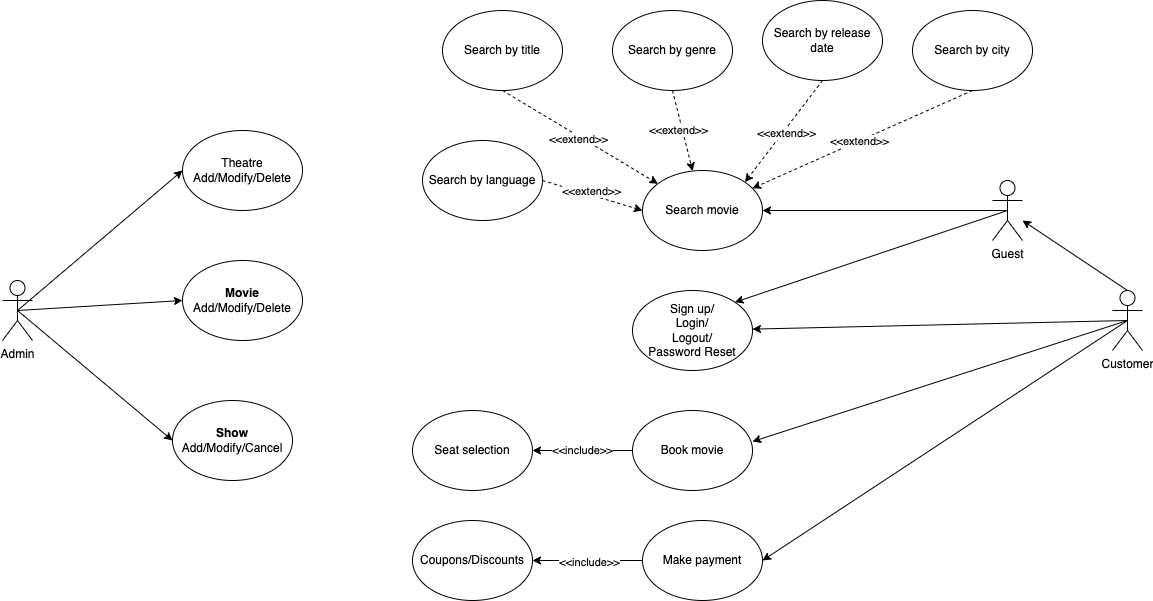

The diagram above was exported from draw.io. Its source (the exported page's mxGraphModel, read from the mxfile embedded in the PNG):
<mxGraphModel dx="1914" dy="4155" grid="1" gridSize="10" guides="1" tooltips="1" connect="1" arrows="1" fold="1" page="0" pageScale="1" pageWidth="850" pageHeight="1100" math="0" shadow="0">
  <root>
    <mxCell id="0" />
    <mxCell id="1" parent="0" />
    <mxCell id="PGpmKNZ1F50kphzpaIY3-8" style="rounded=0;orthogonalLoop=1;jettySize=auto;html=1;exitX=0.5;exitY=0.5;exitDx=0;exitDy=0;exitPerimeter=0;entryX=0;entryY=0.5;entryDx=0;entryDy=0;" edge="1" parent="1" source="PGpmKNZ1F50kphzpaIY3-1" target="PGpmKNZ1F50kphzpaIY3-2">
      <mxGeometry relative="1" as="geometry" />
    </mxCell>
    <mxCell id="PGpmKNZ1F50kphzpaIY3-10" style="rounded=0;orthogonalLoop=1;jettySize=auto;html=1;exitX=0.5;exitY=0.5;exitDx=0;exitDy=0;exitPerimeter=0;entryX=0;entryY=0.5;entryDx=0;entryDy=0;" edge="1" parent="1" source="PGpmKNZ1F50kphzpaIY3-1" target="PGpmKNZ1F50kphzpaIY3-4">
      <mxGeometry relative="1" as="geometry" />
    </mxCell>
    <mxCell id="PGpmKNZ1F50kphzpaIY3-17" style="rounded=0;orthogonalLoop=1;jettySize=auto;html=1;exitX=0.5;exitY=0.5;exitDx=0;exitDy=0;exitPerimeter=0;entryX=0;entryY=0.5;entryDx=0;entryDy=0;" edge="1" parent="1" source="PGpmKNZ1F50kphzpaIY3-1" target="PGpmKNZ1F50kphzpaIY3-16">
      <mxGeometry relative="1" as="geometry" />
    </mxCell>
    <mxCell id="PGpmKNZ1F50kphzpaIY3-1" value="Admin" style="shape=umlActor;verticalLabelPosition=bottom;verticalAlign=top;html=1;outlineConnect=0;" vertex="1" parent="1">
      <mxGeometry x="-790" y="-3050" width="30" height="60" as="geometry" />
    </mxCell>
    <mxCell id="PGpmKNZ1F50kphzpaIY3-2" value="&lt;b&gt;Movie&lt;/b&gt;&lt;div&gt;Add/Modify/Delete&lt;/div&gt;" style="ellipse;whiteSpace=wrap;html=1;" vertex="1" parent="1">
      <mxGeometry x="-610" y="-3070" width="120" height="80" as="geometry" />
    </mxCell>
    <mxCell id="PGpmKNZ1F50kphzpaIY3-4" value="&lt;b&gt;Show&lt;/b&gt;&lt;div&gt;Add/Modify/Cancel&lt;/div&gt;" style="ellipse;whiteSpace=wrap;html=1;" vertex="1" parent="1">
      <mxGeometry x="-620" y="-2930" width="120" height="80" as="geometry" />
    </mxCell>
    <mxCell id="PGpmKNZ1F50kphzpaIY3-15" style="rounded=0;orthogonalLoop=1;jettySize=auto;html=1;exitX=0.5;exitY=0.5;exitDx=0;exitDy=0;exitPerimeter=0;entryX=1;entryY=0.5;entryDx=0;entryDy=0;" edge="1" parent="1" source="PGpmKNZ1F50kphzpaIY3-13" target="PGpmKNZ1F50kphzpaIY3-14">
      <mxGeometry relative="1" as="geometry" />
    </mxCell>
    <mxCell id="PGpmKNZ1F50kphzpaIY3-46" style="rounded=0;orthogonalLoop=1;jettySize=auto;html=1;exitX=0.5;exitY=0.5;exitDx=0;exitDy=0;exitPerimeter=0;entryX=1;entryY=0;entryDx=0;entryDy=0;" edge="1" parent="1" source="PGpmKNZ1F50kphzpaIY3-13" target="PGpmKNZ1F50kphzpaIY3-22">
      <mxGeometry relative="1" as="geometry" />
    </mxCell>
    <mxCell id="PGpmKNZ1F50kphzpaIY3-13" value="Guest" style="shape=umlActor;verticalLabelPosition=bottom;verticalAlign=top;html=1;outlineConnect=0;" vertex="1" parent="1">
      <mxGeometry x="200" y="-3150" width="30" height="60" as="geometry" />
    </mxCell>
    <mxCell id="PGpmKNZ1F50kphzpaIY3-14" value="Search movie" style="ellipse;whiteSpace=wrap;html=1;" vertex="1" parent="1">
      <mxGeometry x="-150" y="-3160" width="120" height="80" as="geometry" />
    </mxCell>
    <mxCell id="PGpmKNZ1F50kphzpaIY3-16" value="Theatre&lt;div&gt;Add/Modify/Delete&lt;/div&gt;" style="ellipse;whiteSpace=wrap;html=1;" vertex="1" parent="1">
      <mxGeometry x="-610" y="-3200" width="120" height="80" as="geometry" />
    </mxCell>
    <mxCell id="PGpmKNZ1F50kphzpaIY3-31" style="rounded=0;orthogonalLoop=1;jettySize=auto;html=1;exitX=0.5;exitY=1;exitDx=0;exitDy=0;dashed=1;" edge="1" parent="1" source="PGpmKNZ1F50kphzpaIY3-18" target="PGpmKNZ1F50kphzpaIY3-14">
      <mxGeometry relative="1" as="geometry" />
    </mxCell>
    <mxCell id="PGpmKNZ1F50kphzpaIY3-32" value="&amp;lt;&amp;lt;extend&amp;gt;&amp;gt;" style="edgeLabel;html=1;align=center;verticalAlign=middle;resizable=0;points=[];" vertex="1" connectable="0" parent="PGpmKNZ1F50kphzpaIY3-31">
      <mxGeometry x="-0.0033" y="-3" relative="1" as="geometry">
        <mxPoint as="offset" />
      </mxGeometry>
    </mxCell>
    <mxCell id="PGpmKNZ1F50kphzpaIY3-18" value="Search by title" style="ellipse;whiteSpace=wrap;html=1;" vertex="1" parent="1">
      <mxGeometry x="-350" y="-3320" width="120" height="80" as="geometry" />
    </mxCell>
    <mxCell id="PGpmKNZ1F50kphzpaIY3-33" style="rounded=0;orthogonalLoop=1;jettySize=auto;html=1;exitX=0.5;exitY=1;exitDx=0;exitDy=0;dashed=1;" edge="1" parent="1" source="PGpmKNZ1F50kphzpaIY3-19" target="PGpmKNZ1F50kphzpaIY3-14">
      <mxGeometry relative="1" as="geometry" />
    </mxCell>
    <mxCell id="PGpmKNZ1F50kphzpaIY3-34" value="&amp;lt;&amp;lt;extend&amp;gt;&amp;gt;" style="edgeLabel;html=1;align=center;verticalAlign=middle;resizable=0;points=[];" vertex="1" connectable="0" parent="PGpmKNZ1F50kphzpaIY3-33">
      <mxGeometry x="-0.0477" y="-4" relative="1" as="geometry">
        <mxPoint as="offset" />
      </mxGeometry>
    </mxCell>
    <mxCell id="PGpmKNZ1F50kphzpaIY3-19" value="Search by genre" style="ellipse;whiteSpace=wrap;html=1;" vertex="1" parent="1">
      <mxGeometry x="-180" y="-3320" width="120" height="80" as="geometry" />
    </mxCell>
    <mxCell id="PGpmKNZ1F50kphzpaIY3-35" style="rounded=0;orthogonalLoop=1;jettySize=auto;html=1;exitX=0.5;exitY=1;exitDx=0;exitDy=0;entryX=1;entryY=0;entryDx=0;entryDy=0;dashed=1;" edge="1" parent="1" source="PGpmKNZ1F50kphzpaIY3-20" target="PGpmKNZ1F50kphzpaIY3-14">
      <mxGeometry relative="1" as="geometry" />
    </mxCell>
    <mxCell id="PGpmKNZ1F50kphzpaIY3-38" value="&amp;lt;&amp;lt;extend&amp;gt;&amp;gt;" style="edgeLabel;html=1;align=center;verticalAlign=middle;resizable=0;points=[];" vertex="1" connectable="0" parent="PGpmKNZ1F50kphzpaIY3-35">
      <mxGeometry x="-0.0006" y="3" relative="1" as="geometry">
        <mxPoint as="offset" />
      </mxGeometry>
    </mxCell>
    <mxCell id="PGpmKNZ1F50kphzpaIY3-20" value="Search by release date" style="ellipse;whiteSpace=wrap;html=1;" vertex="1" parent="1">
      <mxGeometry x="-30" y="-3330" width="120" height="80" as="geometry" />
    </mxCell>
    <mxCell id="PGpmKNZ1F50kphzpaIY3-29" style="rounded=0;orthogonalLoop=1;jettySize=auto;html=1;exitX=1;exitY=0.5;exitDx=0;exitDy=0;entryX=0;entryY=0.5;entryDx=0;entryDy=0;dashed=1;" edge="1" parent="1" source="PGpmKNZ1F50kphzpaIY3-21" target="PGpmKNZ1F50kphzpaIY3-14">
      <mxGeometry relative="1" as="geometry" />
    </mxCell>
    <mxCell id="PGpmKNZ1F50kphzpaIY3-30" value="&amp;lt;&amp;lt;extend&amp;gt;&amp;gt;" style="edgeLabel;html=1;align=center;verticalAlign=middle;resizable=0;points=[];" vertex="1" connectable="0" parent="PGpmKNZ1F50kphzpaIY3-29">
      <mxGeometry x="-0.0607" y="4" relative="1" as="geometry">
        <mxPoint as="offset" />
      </mxGeometry>
    </mxCell>
    <mxCell id="PGpmKNZ1F50kphzpaIY3-21" value="Search by language" style="ellipse;whiteSpace=wrap;html=1;" vertex="1" parent="1">
      <mxGeometry x="-370" y="-3190" width="120" height="80" as="geometry" />
    </mxCell>
    <mxCell id="PGpmKNZ1F50kphzpaIY3-22" value="Sign up/&lt;div&gt;Login/&lt;/div&gt;&lt;div&gt;Logout/&lt;/div&gt;&lt;div&gt;Password Reset&lt;/div&gt;" style="ellipse;whiteSpace=wrap;html=1;" vertex="1" parent="1">
      <mxGeometry x="-160" y="-3040" width="120" height="80" as="geometry" />
    </mxCell>
    <mxCell id="PGpmKNZ1F50kphzpaIY3-36" style="rounded=0;orthogonalLoop=1;jettySize=auto;html=1;exitX=0.5;exitY=1;exitDx=0;exitDy=0;dashed=1;" edge="1" parent="1" source="PGpmKNZ1F50kphzpaIY3-23" target="PGpmKNZ1F50kphzpaIY3-14">
      <mxGeometry relative="1" as="geometry" />
    </mxCell>
    <mxCell id="PGpmKNZ1F50kphzpaIY3-37" value="&amp;lt;&amp;lt;extend&amp;gt;&amp;gt;" style="edgeLabel;html=1;align=center;verticalAlign=middle;resizable=0;points=[];" vertex="1" connectable="0" parent="PGpmKNZ1F50kphzpaIY3-36">
      <mxGeometry x="0.0298" relative="1" as="geometry">
        <mxPoint as="offset" />
      </mxGeometry>
    </mxCell>
    <mxCell id="PGpmKNZ1F50kphzpaIY3-23" value="Search by city" style="ellipse;whiteSpace=wrap;html=1;" vertex="1" parent="1">
      <mxGeometry x="120" y="-3320" width="120" height="80" as="geometry" />
    </mxCell>
    <mxCell id="PGpmKNZ1F50kphzpaIY3-24" value="Seat selection" style="ellipse;whiteSpace=wrap;html=1;" vertex="1" parent="1">
      <mxGeometry x="-380" y="-2920" width="120" height="80" as="geometry" />
    </mxCell>
    <mxCell id="PGpmKNZ1F50kphzpaIY3-48" style="rounded=0;orthogonalLoop=1;jettySize=auto;html=1;exitX=0;exitY=0.5;exitDx=0;exitDy=0;entryX=1;entryY=0.5;entryDx=0;entryDy=0;" edge="1" parent="1" source="PGpmKNZ1F50kphzpaIY3-25" target="PGpmKNZ1F50kphzpaIY3-24">
      <mxGeometry relative="1" as="geometry" />
    </mxCell>
    <mxCell id="PGpmKNZ1F50kphzpaIY3-49" value="&amp;lt;&amp;lt;include&amp;gt;&amp;gt;" style="edgeLabel;html=1;align=center;verticalAlign=middle;resizable=0;points=[];" vertex="1" connectable="0" parent="PGpmKNZ1F50kphzpaIY3-48">
      <mxGeometry x="0.025" y="-1" relative="1" as="geometry">
        <mxPoint as="offset" />
      </mxGeometry>
    </mxCell>
    <mxCell id="PGpmKNZ1F50kphzpaIY3-25" value="Book movie" style="ellipse;whiteSpace=wrap;html=1;" vertex="1" parent="1">
      <mxGeometry x="-160" y="-2920" width="120" height="80" as="geometry" />
    </mxCell>
    <mxCell id="PGpmKNZ1F50kphzpaIY3-50" style="rounded=0;orthogonalLoop=1;jettySize=auto;html=1;exitX=0;exitY=0.5;exitDx=0;exitDy=0;entryX=1;entryY=0.5;entryDx=0;entryDy=0;" edge="1" parent="1" source="PGpmKNZ1F50kphzpaIY3-26" target="PGpmKNZ1F50kphzpaIY3-27">
      <mxGeometry relative="1" as="geometry" />
    </mxCell>
    <mxCell id="PGpmKNZ1F50kphzpaIY3-51" value="&amp;lt;&amp;lt;include&amp;gt;&amp;gt;" style="edgeLabel;html=1;align=center;verticalAlign=middle;resizable=0;points=[];" vertex="1" connectable="0" parent="PGpmKNZ1F50kphzpaIY3-50">
      <mxGeometry x="-0.0182" y="1" relative="1" as="geometry">
        <mxPoint as="offset" />
      </mxGeometry>
    </mxCell>
    <mxCell id="PGpmKNZ1F50kphzpaIY3-26" value="Make payment" style="ellipse;whiteSpace=wrap;html=1;" vertex="1" parent="1">
      <mxGeometry x="-150" y="-2810" width="120" height="80" as="geometry" />
    </mxCell>
    <mxCell id="PGpmKNZ1F50kphzpaIY3-27" value="Coupons/Discounts" style="ellipse;whiteSpace=wrap;html=1;" vertex="1" parent="1">
      <mxGeometry x="-380" y="-2810" width="120" height="80" as="geometry" />
    </mxCell>
    <mxCell id="PGpmKNZ1F50kphzpaIY3-43" style="rounded=0;orthogonalLoop=1;jettySize=auto;html=1;exitX=0.5;exitY=0;exitDx=0;exitDy=0;exitPerimeter=0;" edge="1" parent="1" source="PGpmKNZ1F50kphzpaIY3-39" target="PGpmKNZ1F50kphzpaIY3-13">
      <mxGeometry relative="1" as="geometry" />
    </mxCell>
    <mxCell id="PGpmKNZ1F50kphzpaIY3-45" style="rounded=0;orthogonalLoop=1;jettySize=auto;html=1;exitX=0.5;exitY=0.5;exitDx=0;exitDy=0;exitPerimeter=0;" edge="1" parent="1" source="PGpmKNZ1F50kphzpaIY3-39" target="PGpmKNZ1F50kphzpaIY3-22">
      <mxGeometry relative="1" as="geometry" />
    </mxCell>
    <mxCell id="PGpmKNZ1F50kphzpaIY3-52" style="rounded=0;orthogonalLoop=1;jettySize=auto;html=1;exitX=0.5;exitY=0.5;exitDx=0;exitDy=0;exitPerimeter=0;entryX=1;entryY=0.5;entryDx=0;entryDy=0;" edge="1" parent="1" source="PGpmKNZ1F50kphzpaIY3-39" target="PGpmKNZ1F50kphzpaIY3-26">
      <mxGeometry relative="1" as="geometry" />
    </mxCell>
    <mxCell id="PGpmKNZ1F50kphzpaIY3-39" value="Customer" style="shape=umlActor;verticalLabelPosition=bottom;verticalAlign=top;html=1;outlineConnect=0;" vertex="1" parent="1">
      <mxGeometry x="320" y="-3040" width="30" height="60" as="geometry" />
    </mxCell>
    <mxCell id="PGpmKNZ1F50kphzpaIY3-47" style="rounded=0;orthogonalLoop=1;jettySize=auto;html=1;exitX=0.5;exitY=0.5;exitDx=0;exitDy=0;exitPerimeter=0;entryX=1;entryY=0.388;entryDx=0;entryDy=0;entryPerimeter=0;" edge="1" parent="1" source="PGpmKNZ1F50kphzpaIY3-39" target="PGpmKNZ1F50kphzpaIY3-25">
      <mxGeometry relative="1" as="geometry" />
    </mxCell>
  </root>
</mxGraphModel>